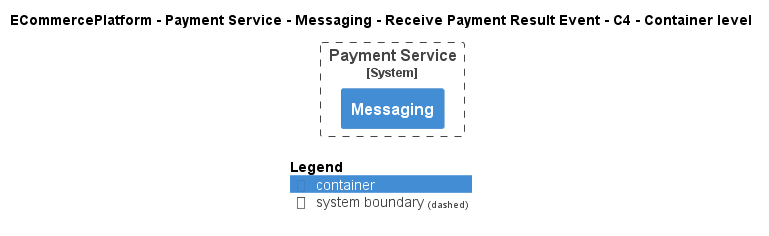

The diagram above was rendered by PlantUML. Its source (embedded in the PNG):
@startuml
!pragma layout smetana
!include ..\..\..\..\..\..\..\.c4s\C4_Container.puml

AddElementTag("c4interflow:lifecycle:new", $bgColor=green, $fontColor=#ffffff, $borderColor=green, $shadowing="False")
AddElementTag("c4interflow:lifecycle:changed", $bgColor=orange, $fontColor=#ffffff, $borderColor=orange, $shadowing="False")
AddElementTag("c4interflow:lifecycle:removed", $bgColor=red, $fontColor=#ffffff, $borderColor=red, $shadowing="False")

AddRelTag("c4interflow:lifecycle:new", $textColor=green, $lineColor=green)
AddRelTag("c4interflow:lifecycle:changed", $textColor=orange, $lineColor=orange)
AddRelTag("c4interflow:lifecycle:removed", $textColor=red, $lineColor=red)

SHOW_PERSON_PORTRAIT()
LAYOUT_TOP_DOWN()

skinparam linetype polyline

title ECommercePlatform - Payment Service - Messaging - Receive Payment Result Event - C4 - Container level


System_Boundary(ECommercePlatform.SoftwareSystems.PaymentService, "Payment Service") {
    Container(ECommercePlatform.SoftwareSystems.PaymentService.Containers.Messaging, "Messaging", "", "")
}



SHOW_LEGEND()
@enduml